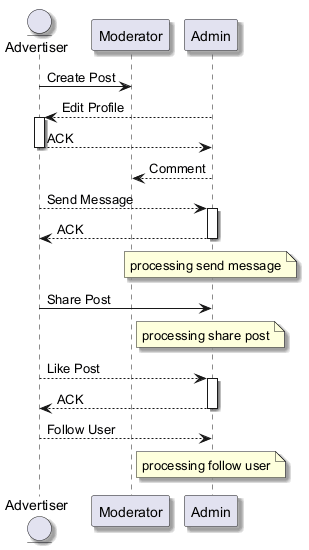

The diagram above was rendered by PlantUML. Its source (embedded in the PNG):
@startuml
skinparam backgroundColor #FFFFFF
skinparam classBackgroundColor #F3E5F5
skinparam classBorderColor #6A1B9A
skinparam shadowing true
entity "Advertiser" as A
participant "Moderator" as M
participant "Admin" as A2
A -> M : Create Post
A2 --> A : Edit Profile
activate A
A --> A2 : ACK
deactivate A
A2 --> M : Comment
A --> A2 : Send Message
activate A2
A2 --> A : ACK
deactivate A2
note over A2 : processing send message
A -> A2 : Share Post
note over A2 : processing share post
A --> A2 : Like Post
activate A2
A2 --> A : ACK
deactivate A2
A --> A2 : Follow User
note over A2 : processing follow user
@enduml